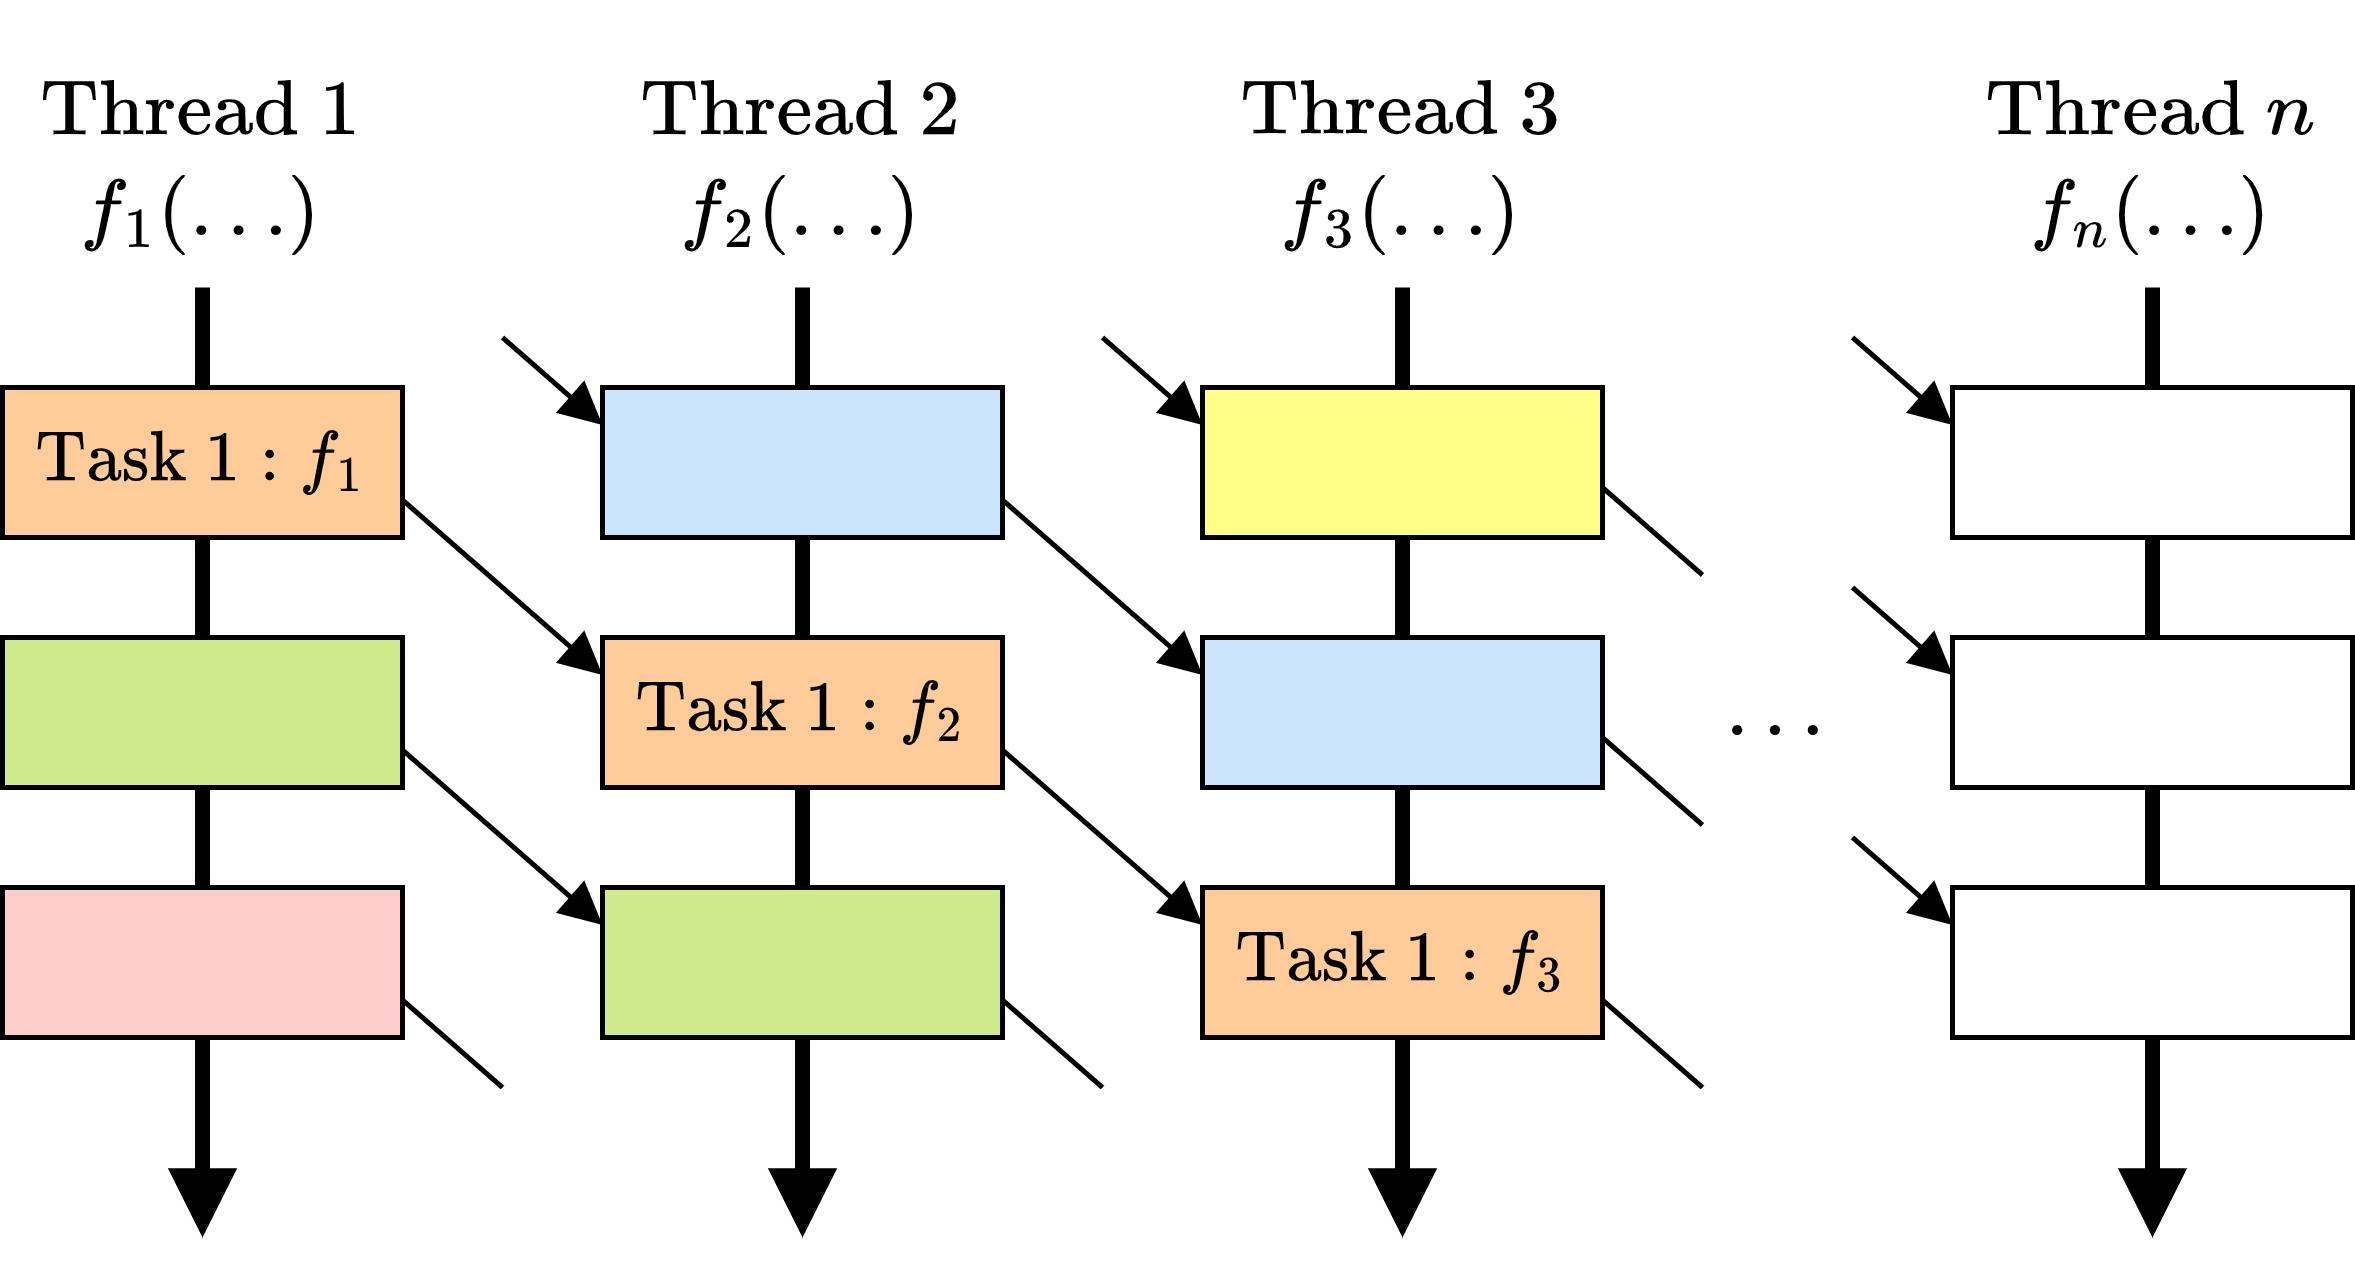

The diagram above was exported from draw.io. Its source (the exported page's mxGraphModel, read from the mxfile embedded in the PNG):
<mxGraphModel dx="749" dy="1652" grid="1" gridSize="10" guides="1" tooltips="1" connect="1" arrows="1" fold="1" page="1" pageScale="1" pageWidth="827" pageHeight="1169" math="1" shadow="0">
  <root>
    <mxCell id="0" />
    <mxCell id="1" parent="0" />
    <mxCell id="ZiocXWgsmHg5wgWF4sh--13" value="" style="endArrow=block;html=1;rounded=0;fontSize=14;strokeWidth=3;endFill=1;" edge="1" parent="1">
      <mxGeometry width="50" height="50" relative="1" as="geometry">
        <mxPoint x="120" y="50" as="sourcePoint" />
        <mxPoint x="120" y="240" as="targetPoint" />
      </mxGeometry>
    </mxCell>
    <mxCell id="ZiocXWgsmHg5wgWF4sh--22" style="rounded=0;orthogonalLoop=1;jettySize=auto;html=1;exitX=1;exitY=0.75;exitDx=0;exitDy=0;entryX=0;entryY=0.25;entryDx=0;entryDy=0;strokeWidth=1;fontSize=14;endArrow=block;endFill=1;" edge="1" parent="1" source="ZiocXWgsmHg5wgWF4sh--9" target="ZiocXWgsmHg5wgWF4sh--17">
      <mxGeometry relative="1" as="geometry" />
    </mxCell>
    <mxCell id="ZiocXWgsmHg5wgWF4sh--9" value="$$\text{Task }1 : f_1$$" style="rounded=0;whiteSpace=wrap;html=1;fillColor=#ffcc99;strokeColor=#000000;" vertex="1" parent="1">
      <mxGeometry x="80" y="70" width="80" height="30" as="geometry" />
    </mxCell>
    <mxCell id="ZiocXWgsmHg5wgWF4sh--24" style="edgeStyle=none;rounded=0;orthogonalLoop=1;jettySize=auto;html=1;exitX=1;exitY=0.75;exitDx=0;exitDy=0;strokeWidth=1;fontSize=14;endArrow=none;endFill=0;" edge="1" parent="1" source="ZiocXWgsmHg5wgWF4sh--10">
      <mxGeometry relative="1" as="geometry">
        <mxPoint x="180.0000000000001" y="210" as="targetPoint" />
      </mxGeometry>
    </mxCell>
    <mxCell id="ZiocXWgsmHg5wgWF4sh--10" value="" style="rounded=0;whiteSpace=wrap;html=1;fillColor=#ffcccc;strokeColor=#000000;" vertex="1" parent="1">
      <mxGeometry x="80" y="170" width="80" height="30" as="geometry" />
    </mxCell>
    <mxCell id="ZiocXWgsmHg5wgWF4sh--23" style="edgeStyle=none;rounded=0;orthogonalLoop=1;jettySize=auto;html=1;exitX=1;exitY=0.75;exitDx=0;exitDy=0;entryX=0;entryY=0.25;entryDx=0;entryDy=0;strokeWidth=1;fontSize=14;endArrow=block;endFill=1;" edge="1" parent="1" source="ZiocXWgsmHg5wgWF4sh--11" target="ZiocXWgsmHg5wgWF4sh--16">
      <mxGeometry relative="1" as="geometry" />
    </mxCell>
    <mxCell id="ZiocXWgsmHg5wgWF4sh--11" value="" style="rounded=0;whiteSpace=wrap;html=1;fillColor=#cdeb8b;strokeColor=#000000;" vertex="1" parent="1">
      <mxGeometry x="80" y="120" width="80" height="30" as="geometry" />
    </mxCell>
    <mxCell id="ZiocXWgsmHg5wgWF4sh--14" value="" style="endArrow=block;html=1;rounded=0;fontSize=14;strokeWidth=3;endFill=1;" edge="1" parent="1">
      <mxGeometry width="50" height="50" relative="1" as="geometry">
        <mxPoint x="240" y="50" as="sourcePoint" />
        <mxPoint x="240" y="240" as="targetPoint" />
      </mxGeometry>
    </mxCell>
    <mxCell id="ZiocXWgsmHg5wgWF4sh--15" value="" style="rounded=0;whiteSpace=wrap;html=1;fillColor=#cce5ff;strokeColor=#000000;" vertex="1" parent="1">
      <mxGeometry x="200" y="70" width="80" height="30" as="geometry" />
    </mxCell>
    <mxCell id="ZiocXWgsmHg5wgWF4sh--16" value="" style="rounded=0;whiteSpace=wrap;html=1;fillColor=#cdeb8b;strokeColor=#000000;" vertex="1" parent="1">
      <mxGeometry x="200" y="170" width="80" height="30" as="geometry" />
    </mxCell>
    <mxCell id="ZiocXWgsmHg5wgWF4sh--17" value="$$\text{Task }1 : f_2$$" style="rounded=0;whiteSpace=wrap;html=1;fillColor=#ffcc99;strokeColor=#000000;" vertex="1" parent="1">
      <mxGeometry x="200" y="120" width="80" height="30" as="geometry" />
    </mxCell>
    <mxCell id="ZiocXWgsmHg5wgWF4sh--18" value="" style="endArrow=block;html=1;rounded=0;fontSize=14;strokeWidth=3;endFill=1;" edge="1" parent="1">
      <mxGeometry width="50" height="50" relative="1" as="geometry">
        <mxPoint x="360" y="50" as="sourcePoint" />
        <mxPoint x="360" y="240" as="targetPoint" />
      </mxGeometry>
    </mxCell>
    <mxCell id="ZiocXWgsmHg5wgWF4sh--19" value="" style="rounded=0;whiteSpace=wrap;html=1;fillColor=#ffff88;strokeColor=#000000;" vertex="1" parent="1">
      <mxGeometry x="320" y="70" width="80" height="30" as="geometry" />
    </mxCell>
    <mxCell id="ZiocXWgsmHg5wgWF4sh--20" value="$$\text{Task }1 : f_3$$" style="rounded=0;whiteSpace=wrap;html=1;fillColor=#ffcc99;strokeColor=#000000;" vertex="1" parent="1">
      <mxGeometry x="320" y="170" width="80" height="30" as="geometry" />
    </mxCell>
    <mxCell id="ZiocXWgsmHg5wgWF4sh--21" value="" style="rounded=0;whiteSpace=wrap;html=1;fillColor=#cce5ff;strokeColor=#000000;" vertex="1" parent="1">
      <mxGeometry x="320" y="120" width="80" height="30" as="geometry" />
    </mxCell>
    <mxCell id="ZiocXWgsmHg5wgWF4sh--25" style="edgeStyle=none;rounded=0;orthogonalLoop=1;jettySize=auto;html=1;exitX=1;exitY=0.75;exitDx=0;exitDy=0;strokeWidth=1;fontSize=14;endArrow=block;endFill=1;" edge="1" parent="1">
      <mxGeometry relative="1" as="geometry">
        <mxPoint x="200.0000000000001" y="77.5" as="targetPoint" />
        <mxPoint x="179.9999999999999" y="60" as="sourcePoint" />
      </mxGeometry>
    </mxCell>
    <mxCell id="ZiocXWgsmHg5wgWF4sh--26" style="rounded=0;orthogonalLoop=1;jettySize=auto;html=1;exitX=1;exitY=0.75;exitDx=0;exitDy=0;entryX=0;entryY=0.25;entryDx=0;entryDy=0;strokeWidth=1;fontSize=14;endArrow=block;endFill=1;" edge="1" parent="1">
      <mxGeometry relative="1" as="geometry">
        <mxPoint x="279.9999999999999" y="92.5" as="sourcePoint" />
        <mxPoint x="320.0000000000001" y="127.5" as="targetPoint" />
      </mxGeometry>
    </mxCell>
    <mxCell id="ZiocXWgsmHg5wgWF4sh--27" style="edgeStyle=none;rounded=0;orthogonalLoop=1;jettySize=auto;html=1;exitX=1;exitY=0.75;exitDx=0;exitDy=0;strokeWidth=1;fontSize=14;endArrow=none;endFill=0;" edge="1" parent="1">
      <mxGeometry relative="1" as="geometry">
        <mxPoint x="300.0000000000001" y="210" as="targetPoint" />
        <mxPoint x="279.9999999999999" y="192.5" as="sourcePoint" />
      </mxGeometry>
    </mxCell>
    <mxCell id="ZiocXWgsmHg5wgWF4sh--28" style="edgeStyle=none;rounded=0;orthogonalLoop=1;jettySize=auto;html=1;exitX=1;exitY=0.75;exitDx=0;exitDy=0;entryX=0;entryY=0.25;entryDx=0;entryDy=0;strokeWidth=1;fontSize=14;endArrow=block;endFill=1;" edge="1" parent="1">
      <mxGeometry relative="1" as="geometry">
        <mxPoint x="279.9999999999999" y="142.5" as="sourcePoint" />
        <mxPoint x="320.0000000000001" y="177.5" as="targetPoint" />
      </mxGeometry>
    </mxCell>
    <mxCell id="ZiocXWgsmHg5wgWF4sh--29" style="edgeStyle=none;rounded=0;orthogonalLoop=1;jettySize=auto;html=1;exitX=1;exitY=0.75;exitDx=0;exitDy=0;strokeWidth=1;fontSize=14;endArrow=block;endFill=1;" edge="1" parent="1">
      <mxGeometry relative="1" as="geometry">
        <mxPoint x="320.0000000000001" y="77.5" as="targetPoint" />
        <mxPoint x="299.9999999999999" y="60" as="sourcePoint" />
      </mxGeometry>
    </mxCell>
    <mxCell id="ZiocXWgsmHg5wgWF4sh--30" value="$$\text{Thread 1}$$" style="text;html=1;strokeColor=none;fillColor=none;align=center;verticalAlign=middle;whiteSpace=wrap;rounded=0;fontSize=14;" vertex="1" parent="1">
      <mxGeometry x="90" width="60" height="30" as="geometry" />
    </mxCell>
    <mxCell id="ZiocXWgsmHg5wgWF4sh--31" value="$$\text{Thread 2}$$" style="text;html=1;strokeColor=none;fillColor=none;align=center;verticalAlign=middle;whiteSpace=wrap;rounded=0;fontSize=14;" vertex="1" parent="1">
      <mxGeometry x="210" width="60" height="30" as="geometry" />
    </mxCell>
    <mxCell id="ZiocXWgsmHg5wgWF4sh--32" value="$$\text{Thread 3}$$" style="text;html=1;strokeColor=none;fillColor=none;align=center;verticalAlign=middle;whiteSpace=wrap;rounded=0;fontSize=14;" vertex="1" parent="1">
      <mxGeometry x="330" width="60" height="30" as="geometry" />
    </mxCell>
    <mxCell id="ZiocXWgsmHg5wgWF4sh--33" value="" style="endArrow=block;html=1;rounded=0;fontSize=14;strokeWidth=3;endFill=1;" edge="1" parent="1">
      <mxGeometry width="50" height="50" relative="1" as="geometry">
        <mxPoint x="510" y="50" as="sourcePoint" />
        <mxPoint x="510" y="240" as="targetPoint" />
      </mxGeometry>
    </mxCell>
    <mxCell id="ZiocXWgsmHg5wgWF4sh--34" value="" style="rounded=0;whiteSpace=wrap;html=1;" vertex="1" parent="1">
      <mxGeometry x="470" y="70" width="80" height="30" as="geometry" />
    </mxCell>
    <mxCell id="ZiocXWgsmHg5wgWF4sh--35" value="" style="rounded=0;whiteSpace=wrap;html=1;" vertex="1" parent="1">
      <mxGeometry x="470" y="170" width="80" height="30" as="geometry" />
    </mxCell>
    <mxCell id="ZiocXWgsmHg5wgWF4sh--36" value="" style="rounded=0;whiteSpace=wrap;html=1;" vertex="1" parent="1">
      <mxGeometry x="470" y="120" width="80" height="30" as="geometry" />
    </mxCell>
    <mxCell id="ZiocXWgsmHg5wgWF4sh--37" style="rounded=0;orthogonalLoop=1;jettySize=auto;html=1;entryX=0;entryY=0.25;entryDx=0;entryDy=0;strokeWidth=1;fontSize=14;endArrow=block;endFill=1;" edge="1" parent="1">
      <mxGeometry relative="1" as="geometry">
        <mxPoint x="450" y="110" as="sourcePoint" />
        <mxPoint x="470.0000000000001" y="127.5" as="targetPoint" />
      </mxGeometry>
    </mxCell>
    <mxCell id="ZiocXWgsmHg5wgWF4sh--39" style="edgeStyle=none;rounded=0;orthogonalLoop=1;jettySize=auto;html=1;entryX=0;entryY=0.25;entryDx=0;entryDy=0;strokeWidth=1;fontSize=14;endArrow=block;endFill=1;" edge="1" parent="1">
      <mxGeometry relative="1" as="geometry">
        <mxPoint x="450" y="160" as="sourcePoint" />
        <mxPoint x="470.0000000000001" y="177.5" as="targetPoint" />
      </mxGeometry>
    </mxCell>
    <mxCell id="ZiocXWgsmHg5wgWF4sh--40" style="edgeStyle=none;rounded=0;orthogonalLoop=1;jettySize=auto;html=1;exitX=1;exitY=0.75;exitDx=0;exitDy=0;strokeWidth=1;fontSize=14;endArrow=block;endFill=1;" edge="1" parent="1">
      <mxGeometry relative="1" as="geometry">
        <mxPoint x="470.0000000000001" y="77.5" as="targetPoint" />
        <mxPoint x="449.9999999999999" y="60" as="sourcePoint" />
      </mxGeometry>
    </mxCell>
    <mxCell id="ZiocXWgsmHg5wgWF4sh--41" value="$$\text{Thread } n$$" style="text;html=1;strokeColor=none;fillColor=none;align=center;verticalAlign=middle;whiteSpace=wrap;rounded=0;fontSize=14;" vertex="1" parent="1">
      <mxGeometry x="480" width="60" height="30" as="geometry" />
    </mxCell>
    <mxCell id="ZiocXWgsmHg5wgWF4sh--43" style="edgeStyle=none;rounded=0;orthogonalLoop=1;jettySize=auto;html=1;exitX=1;exitY=0.75;exitDx=0;exitDy=0;strokeWidth=1;fontSize=14;endArrow=none;endFill=0;" edge="1" parent="1">
      <mxGeometry relative="1" as="geometry">
        <mxPoint x="420.0000000000001" y="210" as="targetPoint" />
        <mxPoint x="399.9999999999999" y="192.5" as="sourcePoint" />
      </mxGeometry>
    </mxCell>
    <mxCell id="ZiocXWgsmHg5wgWF4sh--46" style="edgeStyle=none;rounded=0;orthogonalLoop=1;jettySize=auto;html=1;exitX=1;exitY=0.75;exitDx=0;exitDy=0;strokeWidth=1;fontSize=14;endArrow=none;endFill=0;" edge="1" parent="1">
      <mxGeometry relative="1" as="geometry">
        <mxPoint x="420.0000000000001" y="157.5" as="targetPoint" />
        <mxPoint x="399.9999999999999" y="140" as="sourcePoint" />
      </mxGeometry>
    </mxCell>
    <mxCell id="ZiocXWgsmHg5wgWF4sh--47" style="edgeStyle=none;rounded=0;orthogonalLoop=1;jettySize=auto;html=1;exitX=1;exitY=0.75;exitDx=0;exitDy=0;strokeWidth=1;fontSize=14;endArrow=none;endFill=0;" edge="1" parent="1">
      <mxGeometry relative="1" as="geometry">
        <mxPoint x="420.0000000000001" y="107.5" as="targetPoint" />
        <mxPoint x="399.9999999999999" y="90" as="sourcePoint" />
      </mxGeometry>
    </mxCell>
    <mxCell id="ZiocXWgsmHg5wgWF4sh--48" value="$$f_1(\dots)$$" style="text;html=1;strokeColor=none;fillColor=none;align=center;verticalAlign=middle;whiteSpace=wrap;rounded=0;fontSize=14;" vertex="1" parent="1">
      <mxGeometry x="90" y="20" width="60" height="30" as="geometry" />
    </mxCell>
    <mxCell id="ZiocXWgsmHg5wgWF4sh--49" value="$$f_2(\dots)$$" style="text;html=1;strokeColor=none;fillColor=none;align=center;verticalAlign=middle;whiteSpace=wrap;rounded=0;fontSize=14;" vertex="1" parent="1">
      <mxGeometry x="210" y="20" width="60" height="30" as="geometry" />
    </mxCell>
    <mxCell id="ZiocXWgsmHg5wgWF4sh--50" value="$$f_3(\dots)$$" style="text;html=1;strokeColor=none;fillColor=none;align=center;verticalAlign=middle;whiteSpace=wrap;rounded=0;fontSize=14;" vertex="1" parent="1">
      <mxGeometry x="330" y="20" width="60" height="30" as="geometry" />
    </mxCell>
    <mxCell id="ZiocXWgsmHg5wgWF4sh--51" value="$$f_n(\dots)$$" style="text;html=1;strokeColor=none;fillColor=none;align=center;verticalAlign=middle;whiteSpace=wrap;rounded=0;fontSize=14;" vertex="1" parent="1">
      <mxGeometry x="480" y="20" width="60" height="30" as="geometry" />
    </mxCell>
    <mxCell id="ZiocXWgsmHg5wgWF4sh--52" value="$$\dots$$" style="text;html=1;strokeColor=none;fillColor=none;align=center;verticalAlign=middle;whiteSpace=wrap;rounded=0;fontSize=14;" vertex="1" parent="1">
      <mxGeometry x="400" y="120" width="70" height="30" as="geometry" />
    </mxCell>
  </root>
</mxGraphModel>